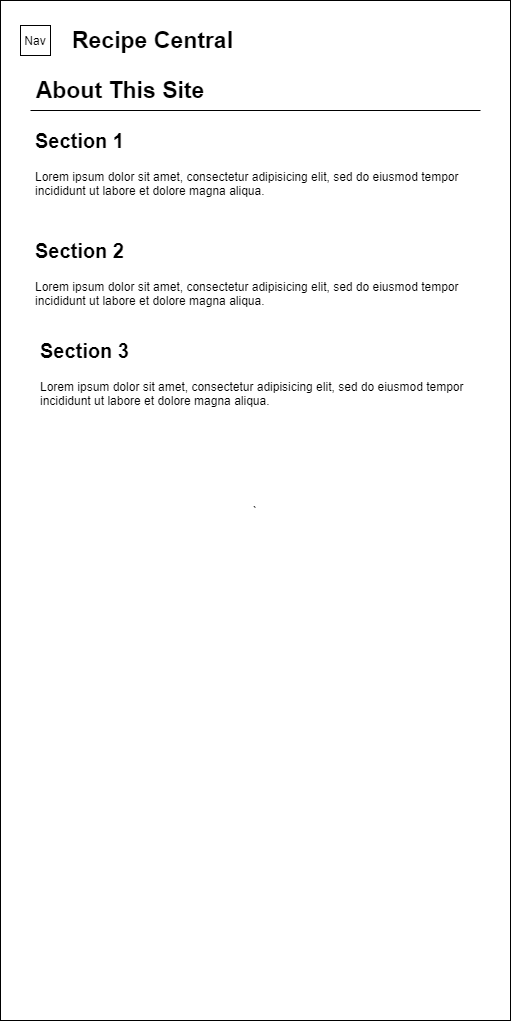

The diagram above was exported from draw.io. Its source (the exported page's mxGraphModel, read from the mxfile embedded in the PNG):
<mxGraphModel dx="5587" dy="2357" grid="1" gridSize="10" guides="1" tooltips="1" connect="1" arrows="1" fold="1" page="1" pageScale="1" pageWidth="850" pageHeight="1100" math="0" shadow="0">
  <root>
    <mxCell id="0" />
    <mxCell id="1" parent="0" />
    <mxCell id="2" value="`" style="rounded=0;whiteSpace=wrap;html=1;" vertex="1" parent="1">
      <mxGeometry x="10" y="1160" width="510" height="1020" as="geometry" />
    </mxCell>
    <mxCell id="3" value="&lt;font style=&quot;font-size: 23px&quot;&gt;&lt;b&gt;Recipe Central&lt;/b&gt;&lt;/font&gt;" style="text;html=1;strokeColor=none;fillColor=none;align=center;verticalAlign=middle;whiteSpace=wrap;rounded=0;" vertex="1" parent="1">
      <mxGeometry x="60" y="1190" width="205" height="20" as="geometry" />
    </mxCell>
    <mxCell id="4" value="Nav" style="rounded=0;whiteSpace=wrap;html=1;fillColor=#FFFFFF;" vertex="1" parent="1">
      <mxGeometry x="30" y="1185" width="30" height="30" as="geometry" />
    </mxCell>
    <mxCell id="5" value="&lt;font style=&quot;font-size: 23px&quot;&gt;&lt;b&gt;About This Site&lt;/b&gt;&lt;/font&gt;" style="text;html=1;strokeColor=none;fillColor=none;align=center;verticalAlign=middle;whiteSpace=wrap;rounded=0;" vertex="1" parent="1">
      <mxGeometry x="40" y="1240" width="180" height="20" as="geometry" />
    </mxCell>
    <mxCell id="6" value="&lt;h1&gt;&lt;font style=&quot;font-size: 20px&quot;&gt;Section 1&lt;/font&gt;&lt;/h1&gt;&lt;p&gt;Lorem ipsum dolor sit amet, consectetur adipisicing elit, sed do eiusmod tempor incididunt ut labore et dolore magna aliqua.&lt;/p&gt;" style="text;html=1;strokeColor=none;fillColor=none;spacing=5;spacingTop=-20;whiteSpace=wrap;overflow=hidden;rounded=0;" vertex="1" parent="1">
      <mxGeometry x="40" y="1280" width="440" height="90" as="geometry" />
    </mxCell>
    <mxCell id="7" value="&lt;h1&gt;&lt;font style=&quot;font-size: 20px&quot;&gt;Section 2&lt;/font&gt;&lt;/h1&gt;&lt;p&gt;Lorem ipsum dolor sit amet, consectetur adipisicing elit, sed do eiusmod tempor incididunt ut labore et dolore magna aliqua.&lt;/p&gt;" style="text;html=1;strokeColor=none;fillColor=none;spacing=5;spacingTop=-20;whiteSpace=wrap;overflow=hidden;rounded=0;" vertex="1" parent="1">
      <mxGeometry x="40" y="1390" width="440" height="90" as="geometry" />
    </mxCell>
    <mxCell id="8" value="&lt;h1&gt;&lt;font style=&quot;font-size: 20px&quot;&gt;Section 3&lt;/font&gt;&lt;/h1&gt;&lt;p&gt;Lorem ipsum dolor sit amet, consectetur adipisicing elit, sed do eiusmod tempor incididunt ut labore et dolore magna aliqua.&lt;/p&gt;" style="text;html=1;strokeColor=none;fillColor=none;spacing=5;spacingTop=-20;whiteSpace=wrap;overflow=hidden;rounded=0;" vertex="1" parent="1">
      <mxGeometry x="45" y="1490" width="440" height="90" as="geometry" />
    </mxCell>
    <mxCell id="9" value="" style="endArrow=none;html=1;" edge="1" parent="1">
      <mxGeometry width="50" height="50" relative="1" as="geometry">
        <mxPoint x="40" y="1270" as="sourcePoint" />
        <mxPoint x="490" y="1270" as="targetPoint" />
      </mxGeometry>
    </mxCell>
  </root>
</mxGraphModel>